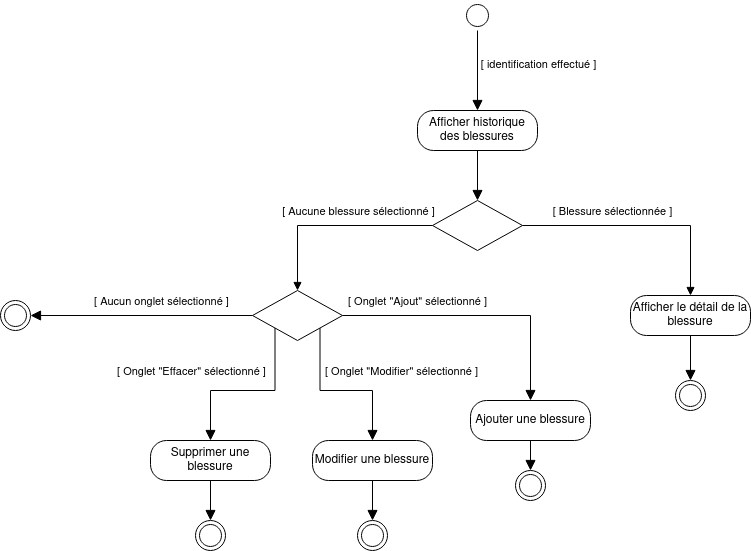

The diagram above was exported from draw.io. Its source (the exported page's mxGraphModel, read from the mxfile embedded in the PNG):
<mxGraphModel dx="880" dy="443" grid="1" gridSize="10" guides="1" tooltips="1" connect="1" arrows="1" fold="1" page="1" pageScale="1" pageWidth="1654" pageHeight="2336" math="0" shadow="0">
  <root>
    <mxCell id="0" />
    <mxCell id="1" parent="0" />
    <mxCell id="e4JFkU1emKEwMMsdP3zF-1" value="" style="ellipse;html=1;shape=startState;" parent="1" vertex="1">
      <mxGeometry x="812" width="30" height="30" as="geometry" />
    </mxCell>
    <mxCell id="e4JFkU1emKEwMMsdP3zF-2" value="" style="edgeStyle=orthogonalEdgeStyle;html=1;verticalAlign=bottom;endArrow=block;endSize=8;rounded=0;endFill=1;entryX=0.5;entryY=0;entryDx=0;entryDy=0;" parent="1" source="e4JFkU1emKEwMMsdP3zF-1" target="e4JFkU1emKEwMMsdP3zF-3" edge="1">
      <mxGeometry relative="1" as="geometry">
        <mxPoint x="827" y="90" as="targetPoint" />
      </mxGeometry>
    </mxCell>
    <mxCell id="e4JFkU1emKEwMMsdP3zF-6" value="[ identification effectué ]" style="edgeLabel;html=1;align=center;verticalAlign=middle;resizable=0;points=[];" parent="e4JFkU1emKEwMMsdP3zF-2" vertex="1" connectable="0">
      <mxGeometry x="-0.175" y="2" relative="1" as="geometry">
        <mxPoint x="58" as="offset" />
      </mxGeometry>
    </mxCell>
    <mxCell id="e4JFkU1emKEwMMsdP3zF-3" value="Afficher historique des blessures" style="rounded=1;whiteSpace=wrap;html=1;arcSize=40;" parent="1" vertex="1">
      <mxGeometry x="767" y="110" width="120" height="40" as="geometry" />
    </mxCell>
    <mxCell id="e4JFkU1emKEwMMsdP3zF-4" value="" style="edgeStyle=orthogonalEdgeStyle;html=1;verticalAlign=bottom;endArrow=block;endSize=8;rounded=0;endFill=1;exitX=0.5;exitY=1;exitDx=0;exitDy=0;" parent="1" source="e4JFkU1emKEwMMsdP3zF-3" target="e4JFkU1emKEwMMsdP3zF-31" edge="1">
      <mxGeometry relative="1" as="geometry">
        <mxPoint x="960" y="190" as="targetPoint" />
      </mxGeometry>
    </mxCell>
    <mxCell id="e4JFkU1emKEwMMsdP3zF-12" style="edgeStyle=orthogonalEdgeStyle;rounded=0;orthogonalLoop=1;jettySize=auto;html=1;entryX=1;entryY=0.5;entryDx=0;entryDy=0;endArrow=block;endFill=1;endSize=8;" parent="1" source="e4JFkU1emKEwMMsdP3zF-7" target="e4JFkU1emKEwMMsdP3zF-11" edge="1">
      <mxGeometry relative="1" as="geometry" />
    </mxCell>
    <mxCell id="e4JFkU1emKEwMMsdP3zF-15" value="[ Aucun onglet sélectionné ]" style="edgeLabel;html=1;align=center;verticalAlign=middle;resizable=0;points=[];" parent="e4JFkU1emKEwMMsdP3zF-12" vertex="1" connectable="0">
      <mxGeometry x="-0.5714" y="2" relative="1" as="geometry">
        <mxPoint x="-44" y="-17" as="offset" />
      </mxGeometry>
    </mxCell>
    <mxCell id="e4JFkU1emKEwMMsdP3zF-7" value="" style="rhombus;whiteSpace=wrap;html=1;" parent="1" vertex="1">
      <mxGeometry x="602" y="290" width="90" height="50" as="geometry" />
    </mxCell>
    <mxCell id="e4JFkU1emKEwMMsdP3zF-8" value="" style="edgeStyle=orthogonalEdgeStyle;html=1;align=left;verticalAlign=bottom;endArrow=block;endSize=8;rounded=0;entryX=0.5;entryY=0;entryDx=0;entryDy=0;endFill=1;exitX=1;exitY=0.5;exitDx=0;exitDy=0;" parent="1" source="e4JFkU1emKEwMMsdP3zF-7" target="e4JFkU1emKEwMMsdP3zF-10" edge="1">
      <mxGeometry x="-1" relative="1" as="geometry">
        <mxPoint x="790" y="360" as="targetPoint" />
        <mxPoint x="692" y="405" as="sourcePoint" />
        <mxPoint as="offset" />
      </mxGeometry>
    </mxCell>
    <mxCell id="e4JFkU1emKEwMMsdP3zF-16" value="[ Onglet &quot;Ajout&quot; sélectionné ]" style="edgeLabel;html=1;align=center;verticalAlign=middle;resizable=0;points=[];" parent="e4JFkU1emKEwMMsdP3zF-8" vertex="1" connectable="0">
      <mxGeometry x="-0.6451" y="-2" relative="1" as="geometry">
        <mxPoint x="26" y="-17" as="offset" />
      </mxGeometry>
    </mxCell>
    <mxCell id="e4JFkU1emKEwMMsdP3zF-10" value="Ajouter une blessure" style="rounded=1;whiteSpace=wrap;html=1;arcSize=40;" parent="1" vertex="1">
      <mxGeometry x="820" y="400" width="120" height="40" as="geometry" />
    </mxCell>
    <mxCell id="e4JFkU1emKEwMMsdP3zF-11" value="" style="ellipse;html=1;shape=endState;" parent="1" vertex="1">
      <mxGeometry x="350" y="300" width="30" height="30" as="geometry" />
    </mxCell>
    <mxCell id="e4JFkU1emKEwMMsdP3zF-14" value="" style="edgeStyle=orthogonalEdgeStyle;html=1;verticalAlign=bottom;endArrow=block;endSize=8;rounded=0;endFill=1;exitX=0;exitY=1;exitDx=0;exitDy=0;entryX=0.5;entryY=0;entryDx=0;entryDy=0;" parent="1" source="e4JFkU1emKEwMMsdP3zF-7" target="e4JFkU1emKEwMMsdP3zF-20" edge="1">
      <mxGeometry relative="1" as="geometry">
        <mxPoint x="560" y="420" as="targetPoint" />
        <mxPoint x="657" y="260" as="sourcePoint" />
      </mxGeometry>
    </mxCell>
    <mxCell id="e4JFkU1emKEwMMsdP3zF-21" value="[ Onglet &quot;Effacer&quot; sélectionné ]" style="edgeLabel;html=1;align=center;verticalAlign=middle;resizable=0;points=[];" parent="e4JFkU1emKEwMMsdP3zF-14" vertex="1" connectable="0">
      <mxGeometry x="0.6998" y="-1" relative="1" as="geometry">
        <mxPoint x="-19" y="-43" as="offset" />
      </mxGeometry>
    </mxCell>
    <mxCell id="e4JFkU1emKEwMMsdP3zF-17" value="&lt;div&gt;Modifier une blessure&lt;/div&gt;" style="rounded=1;whiteSpace=wrap;html=1;arcSize=40;" parent="1" vertex="1">
      <mxGeometry x="662" y="440" width="120" height="40" as="geometry" />
    </mxCell>
    <mxCell id="e4JFkU1emKEwMMsdP3zF-19" value="" style="edgeStyle=orthogonalEdgeStyle;html=1;verticalAlign=bottom;endArrow=block;endSize=8;rounded=0;endFill=1;entryX=0.5;entryY=0;entryDx=0;entryDy=0;exitX=1;exitY=1;exitDx=0;exitDy=0;" parent="1" source="e4JFkU1emKEwMMsdP3zF-7" target="e4JFkU1emKEwMMsdP3zF-17" edge="1">
      <mxGeometry relative="1" as="geometry">
        <mxPoint x="657" y="300" as="targetPoint" />
        <mxPoint x="657" y="260" as="sourcePoint" />
      </mxGeometry>
    </mxCell>
    <mxCell id="e4JFkU1emKEwMMsdP3zF-22" value="[ Onglet &quot;Modifier&quot; sélectionné ]" style="edgeLabel;html=1;align=center;verticalAlign=middle;resizable=0;points=[];" parent="e4JFkU1emKEwMMsdP3zF-19" vertex="1" connectable="0">
      <mxGeometry x="0.0909" y="3" relative="1" as="geometry">
        <mxPoint x="53" y="-17" as="offset" />
      </mxGeometry>
    </mxCell>
    <mxCell id="e4JFkU1emKEwMMsdP3zF-20" value="Supprimer une blessure" style="rounded=1;whiteSpace=wrap;html=1;arcSize=40;" parent="1" vertex="1">
      <mxGeometry x="500" y="440" width="120" height="40" as="geometry" />
    </mxCell>
    <mxCell id="e4JFkU1emKEwMMsdP3zF-23" value="" style="ellipse;html=1;shape=endState;" parent="1" vertex="1">
      <mxGeometry x="865" y="470" width="30" height="30" as="geometry" />
    </mxCell>
    <mxCell id="e4JFkU1emKEwMMsdP3zF-24" value="" style="ellipse;html=1;shape=endState;" parent="1" vertex="1">
      <mxGeometry x="707" y="520" width="30" height="30" as="geometry" />
    </mxCell>
    <mxCell id="e4JFkU1emKEwMMsdP3zF-25" value="" style="ellipse;html=1;shape=endState;" parent="1" vertex="1">
      <mxGeometry x="545" y="520" width="30" height="30" as="geometry" />
    </mxCell>
    <mxCell id="e4JFkU1emKEwMMsdP3zF-28" value="" style="edgeStyle=orthogonalEdgeStyle;html=1;verticalAlign=bottom;endArrow=block;endSize=8;rounded=0;endFill=1;entryX=0.5;entryY=0;entryDx=0;entryDy=0;exitX=0.5;exitY=1;exitDx=0;exitDy=0;" parent="1" source="e4JFkU1emKEwMMsdP3zF-20" target="e4JFkU1emKEwMMsdP3zF-25" edge="1">
      <mxGeometry relative="1" as="geometry">
        <mxPoint x="657" y="300" as="targetPoint" />
        <mxPoint x="657" y="260" as="sourcePoint" />
      </mxGeometry>
    </mxCell>
    <mxCell id="e4JFkU1emKEwMMsdP3zF-29" value="" style="edgeStyle=orthogonalEdgeStyle;html=1;verticalAlign=bottom;endArrow=block;endSize=8;rounded=0;endFill=1;entryX=0.5;entryY=0;entryDx=0;entryDy=0;exitX=0.5;exitY=1;exitDx=0;exitDy=0;" parent="1" source="e4JFkU1emKEwMMsdP3zF-17" target="e4JFkU1emKEwMMsdP3zF-24" edge="1">
      <mxGeometry relative="1" as="geometry">
        <mxPoint x="667" y="310" as="targetPoint" />
        <mxPoint x="667" y="270" as="sourcePoint" />
      </mxGeometry>
    </mxCell>
    <mxCell id="e4JFkU1emKEwMMsdP3zF-30" value="" style="edgeStyle=orthogonalEdgeStyle;html=1;verticalAlign=bottom;endArrow=block;endSize=8;rounded=0;endFill=1;entryX=0.5;entryY=0;entryDx=0;entryDy=0;exitX=0.5;exitY=1;exitDx=0;exitDy=0;" parent="1" source="e4JFkU1emKEwMMsdP3zF-10" target="e4JFkU1emKEwMMsdP3zF-23" edge="1">
      <mxGeometry relative="1" as="geometry">
        <mxPoint x="677" y="320" as="targetPoint" />
        <mxPoint x="677" y="280" as="sourcePoint" />
      </mxGeometry>
    </mxCell>
    <mxCell id="e4JFkU1emKEwMMsdP3zF-31" value="" style="rhombus;whiteSpace=wrap;html=1;" parent="1" vertex="1">
      <mxGeometry x="782" y="200" width="90" height="50" as="geometry" />
    </mxCell>
    <mxCell id="e4JFkU1emKEwMMsdP3zF-32" value="" style="html=1;verticalAlign=bottom;endArrow=block;rounded=0;exitX=0;exitY=0.5;exitDx=0;exitDy=0;entryX=0.5;entryY=0;entryDx=0;entryDy=0;edgeStyle=orthogonalEdgeStyle;" parent="1" source="e4JFkU1emKEwMMsdP3zF-31" target="e4JFkU1emKEwMMsdP3zF-7" edge="1">
      <mxGeometry x="-0.58" y="-5" width="80" relative="1" as="geometry">
        <mxPoint x="800" y="320" as="sourcePoint" />
        <mxPoint x="880" y="320" as="targetPoint" />
        <mxPoint as="offset" />
      </mxGeometry>
    </mxCell>
    <mxCell id="e4JFkU1emKEwMMsdP3zF-33" value="[ Aucune blessure sélectionné ]" style="edgeLabel;html=1;align=center;verticalAlign=middle;resizable=0;points=[];" parent="e4JFkU1emKEwMMsdP3zF-32" vertex="1" connectable="0">
      <mxGeometry x="-0.02" y="2" relative="1" as="geometry">
        <mxPoint x="23" y="-17" as="offset" />
      </mxGeometry>
    </mxCell>
    <mxCell id="e4JFkU1emKEwMMsdP3zF-35" value="" style="html=1;verticalAlign=bottom;endArrow=block;rounded=0;exitX=1;exitY=0.5;exitDx=0;exitDy=0;entryX=0.5;entryY=0;entryDx=0;entryDy=0;edgeStyle=orthogonalEdgeStyle;" parent="1" source="e4JFkU1emKEwMMsdP3zF-31" target="e4JFkU1emKEwMMsdP3zF-38" edge="1">
      <mxGeometry width="80" relative="1" as="geometry">
        <mxPoint x="800" y="320" as="sourcePoint" />
        <mxPoint x="1040" y="225" as="targetPoint" />
      </mxGeometry>
    </mxCell>
    <mxCell id="e4JFkU1emKEwMMsdP3zF-36" value="[ Blessure sélectionnée ]" style="edgeLabel;html=1;align=center;verticalAlign=middle;resizable=0;points=[];" parent="e4JFkU1emKEwMMsdP3zF-35" vertex="1" connectable="0">
      <mxGeometry x="0.1481" y="-2" relative="1" as="geometry">
        <mxPoint x="-48" y="-17" as="offset" />
      </mxGeometry>
    </mxCell>
    <mxCell id="e4JFkU1emKEwMMsdP3zF-38" value="Afficher le détail de la blessure" style="rounded=1;whiteSpace=wrap;html=1;arcSize=40;" parent="1" vertex="1">
      <mxGeometry x="980" y="295" width="120" height="40" as="geometry" />
    </mxCell>
    <mxCell id="e4JFkU1emKEwMMsdP3zF-39" value="" style="ellipse;html=1;shape=endState;" parent="1" vertex="1">
      <mxGeometry x="1025" y="380" width="30" height="30" as="geometry" />
    </mxCell>
    <mxCell id="e4JFkU1emKEwMMsdP3zF-42" value="" style="edgeStyle=orthogonalEdgeStyle;html=1;verticalAlign=bottom;endArrow=block;endSize=8;rounded=0;endFill=1;entryX=0.5;entryY=0;entryDx=0;entryDy=0;exitX=0.5;exitY=1;exitDx=0;exitDy=0;" parent="1" source="e4JFkU1emKEwMMsdP3zF-38" target="e4JFkU1emKEwMMsdP3zF-39" edge="1">
      <mxGeometry relative="1" as="geometry">
        <mxPoint x="837" y="210" as="targetPoint" />
        <mxPoint x="1010" y="360" as="sourcePoint" />
      </mxGeometry>
    </mxCell>
  </root>
</mxGraphModel>